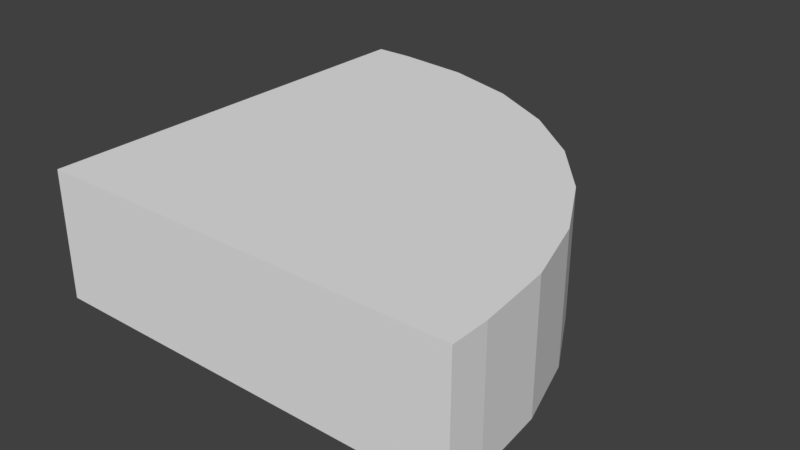 # Source: ScifiCurveTile.blend  (saved by Blender 2.79.0; exported with 4.5.12 LTS)
import bpy
from mathutils import Matrix  # noqa: F401  (used for matrix-valued properties, if any)

bpy.ops.wm.read_factory_settings(use_empty=True)
scene = bpy.context.scene
scene.name = 'Scene'

# ---- collections
col_collection_4 = bpy.data.collections.new('Collection 4'); scene.collection.children.link(col_collection_4)

# ---- world
world_world = bpy.data.worlds.new('World'); scene.world = world_world
world_world.color = (0.05088, 0.05088, 0.05088)
world_world.use_sun_shadow = False
world_world.sun_shadow_jitter_overblur = 0.0
world_world.cycles.sampling_method = 'MANUAL'

# ---- meshes
me_cube = bpy.data.meshes.new('Cube')
me_cube.from_pydata([(-1.0, -1.0, -1.0), (-1.0, -1.0, 1.0), (-1.0, 1.0, -1.0), (-1.0, 1.0, 1.0), (1.0, -1.0, -1.0), (1.0, -1.0, 1.0), (-0.8182, 1.0, -1.0), (1.0, -0.8182, -1.0), (-0.4635, 0.9651, -1.0), (-0.1224, 0.8616, -1.0), (0.192, 0.6936, -1.0), (0.4675, 0.4675, -1.0), (0.6936, 0.192, -1.0), (0.8616, -0.1224, -1.0), (0.9651, -0.4635, -1.0), (1.0, -0.8182, 1.0), (-0.8182, 1.0, 1.0), (0.9651, -0.4635, 1.0), (0.8616, -0.1224, 1.0), (0.6936, 0.192, 1.0), (0.4675, 0.4675, 1.0), (0.192, 0.6936, 1.0), (-0.1224, 0.8616, 1.0), (-0.4635, 0.9651, 1.0), (0.192, 0.6936, 1.0), (-0.1224, 0.8616, 1.0)], [(25, 24)], [(0, 1, 3, 2), (7, 15, 5, 4), (15, 17, 18, 19, 20, 21, 22, 23, 16, 3, 1, 5), (4, 5, 1, 0), (2, 3, 16, 6), (15, 7, 14, 17), (17, 14, 13, 18), (18, 13, 12, 19), (19, 12, 11, 20), (20, 11, 10, 21), (21, 10, 9, 22), (22, 9, 8, 23), (23, 8, 6, 16), (2, 6, 8, 9, 10, 11, 12, 13, 14, 7, 4, 0)])
_uv = me_cube.uv_layers.new(name='UVMap')
_uv.uv.foreach_set('vector', [0.3605, 1.0, 1.397e-07, 1.0, 0.0, 0.5, 0.3605, 0.5, 0.7529, 0.5, 0.7529, 1.0, 0.7209, 1.0, 0.7209, 0.5, 0.3932, 0.0, 0.4572, 0.008734, 0.5186, 0.0346, 0.5753, 0.0766, 0.6249, 0.1331, 0.6657, 0.202, 0.696, 0.2806, 0.7146, 0.3659, 0.7209, 0.4545, 0.7209, 0.5, 0.3605, 0.5, 0.3605, 0.0, 1.397e-07, 0.5, 0.0, 1.937e-07, 0.3605, 0.0, 0.3605, 0.5, 0.7209, 0.5, 0.7209, 1.192e-07, 0.7529, 1.341e-07, 0.7529, 0.5, 0.7529, 1.0, 0.7529, 0.5, 0.8167, 0.5, 0.8167, 1.0, 0.8167, 1.0, 0.8167, 0.5, 0.8807, 0.5, 0.8807, 1.0, 0.8807, 1.0, 0.8807, 0.5, 0.9426, 0.5, 0.9426, 1.0, 0.9426, 1.0, 0.9426, 0.5, 1.0, 0.5, 1.0, 1.0, 1.0, 0.0, 1.0, 0.5, 0.9426, 0.5, 0.9426, 2.98e-08, 0.9426, 2.98e-08, 0.9426, 0.5, 0.8807, 0.5, 0.8807, 5.96e-08, 0.8807, 5.96e-08, 0.8807, 0.5, 0.8167, 0.5, 0.8167, 1.043e-07, 0.8167, 1.043e-07, 0.8167, 0.5, 0.7529, 0.5, 0.7529, 1.341e-07, 0.3605, 1.0, 0.3605, 0.9545, 0.3668, 0.8659, 0.3854, 0.7806, 0.4157, 0.702, 0.4564, 0.6331, 0.5061, 0.5766, 0.5628, 0.5346, 0.6242, 0.5087, 0.6882, 0.5, 0.7209, 0.5, 0.7209, 1.0])
me_cube.use_remesh_preserve_volume = False
me_cube.use_remesh_preserve_attributes = False
me_cube.use_mirror_vertex_groups = False
me_cube.update()

# ---- objects
ob_cube = bpy.data.objects.new('Cube', me_cube)

# ---- transforms, parenting, visibility, modifiers, constraints
ob_cube.location = (-130.8, 158.5, -35.29)
ob_cube.scale = (1.0, 1.0, 0.3006)
ob_cube.lineart.crease_threshold = 0.0

# ---- collection membership
col_collection_4.objects.link(ob_cube)

# ---- scene / render settings (as saved in the file)
scene.frame_start = 1; scene.frame_end = 250; scene.frame_set(0)
scene.render.engine = 'BLENDER_EEVEE_NEXT'
scene.render.resolution_percentage = 50
scene.render.dither_intensity = 0.0
scene.cycles.use_denoising = False
scene.cycles.samples = 128
scene.cycles.sampling_pattern = 'TABULATED_SOBOL'
scene.cycles.use_adaptive_sampling = False
scene.cycles.use_light_tree = False
scene.cycles.blur_glossy = 0.0
scene.cycles.sample_clamp_indirect = 0.0
scene.view_settings.view_transform = 'Standard'
bpy.context.view_layer.update()

# ---- added for rendering (the .blend has no active camera and no usable light): camera, sun
cam_auto = bpy.data.cameras.new('AutoCamera')
cam_auto.lens = 50.0
cam_auto.sensor_width = 36.0
cam_auto.clip_end = 1000.0
ob_auto_camera = bpy.data.objects.new('AutoCamera', cam_auto)
scene.collection.objects.link(ob_auto_camera)
ob_auto_camera.location = (-128.126, 155.246, -33.1501)
ob_auto_camera.rotation_euler = (1.09748, -7.21219e-08, 0.694738)
scene.camera = ob_auto_camera
light_auto_sun = bpy.data.lights.new('AutoSun', 'SUN')
light_auto_sun.energy = 3.0
light_auto_sun.angle = 0.0523599
ob_auto_sun = bpy.data.objects.new('AutoSun', light_auto_sun)
scene.collection.objects.link(ob_auto_sun)
ob_auto_sun.rotation_euler = (0.872665, 0.174533, 0.523599)
bpy.context.view_layer.update()
